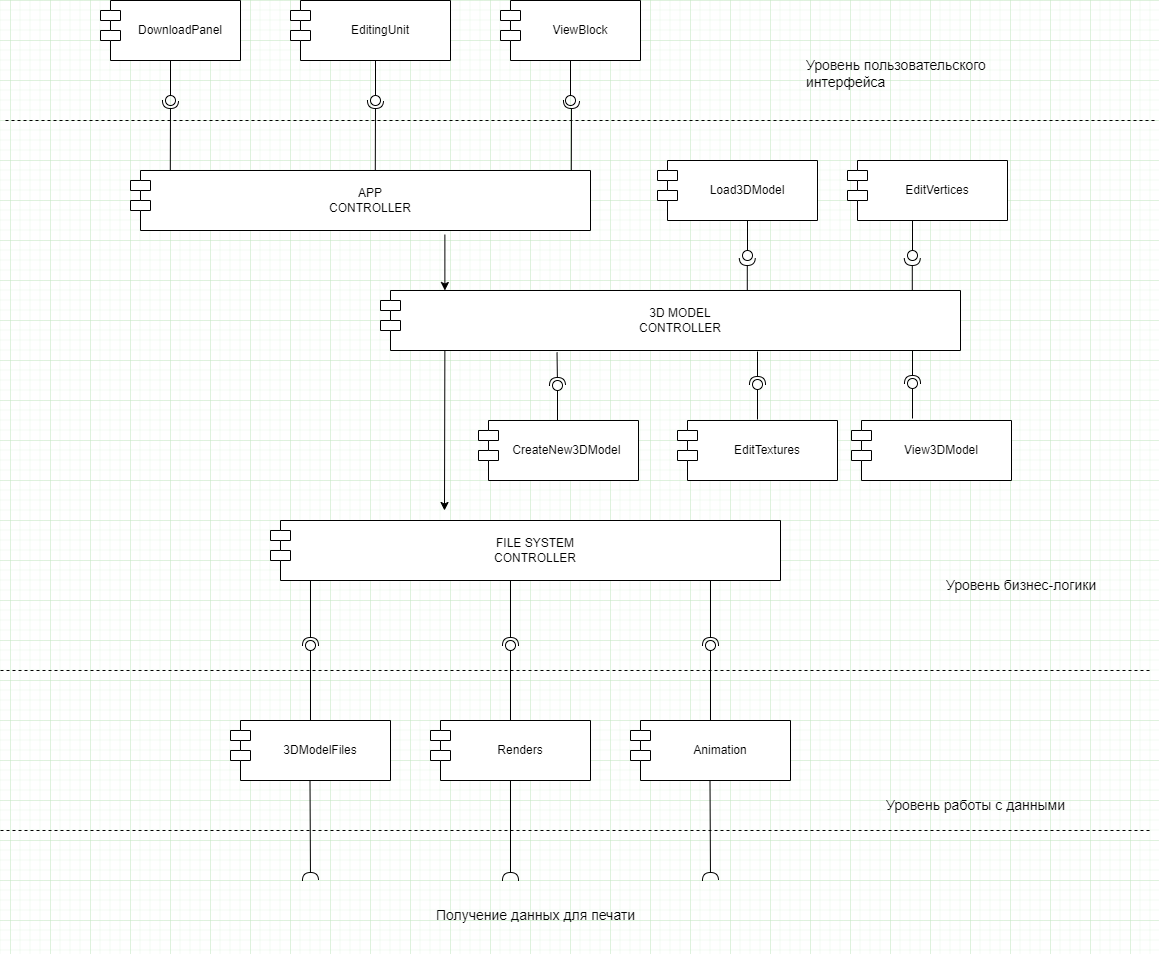

The diagram above was exported from draw.io. Its source (the exported page's mxGraphModel, read from the mxfile embedded in the PNG):
<mxGraphModel dx="2333" dy="1276" grid="1" gridSize="10" guides="1" tooltips="1" connect="1" arrows="1" fold="1" page="0" pageScale="1" pageWidth="827" pageHeight="1169" math="0" shadow="0">
  <root>
    <mxCell id="0" />
    <mxCell id="1" parent="0" />
    <mxCell id="p5GCx1-yyXZPpUNSdn9N-1" value="DownloadPanel" style="shape=module;align=left;spacingLeft=20;align=center;verticalAlign=middle;whiteSpace=wrap;html=1;" parent="1" vertex="1">
      <mxGeometry x="130" y="160" width="140" height="60" as="geometry" />
    </mxCell>
    <mxCell id="p5GCx1-yyXZPpUNSdn9N-2" value="EditingUnit" style="shape=module;align=left;spacingLeft=20;align=center;verticalAlign=middle;whiteSpace=wrap;html=1;" parent="1" vertex="1">
      <mxGeometry x="320" y="160" width="160" height="60" as="geometry" />
    </mxCell>
    <mxCell id="p5GCx1-yyXZPpUNSdn9N-3" value="ViewBlock" style="shape=module;align=left;spacingLeft=20;align=center;verticalAlign=middle;whiteSpace=wrap;html=1;" parent="1" vertex="1">
      <mxGeometry x="530" y="160" width="140" height="60" as="geometry" />
    </mxCell>
    <mxCell id="p5GCx1-yyXZPpUNSdn9N-4" value="Load3DModel" style="shape=module;align=center;spacingLeft=20;align=center;verticalAlign=middle;whiteSpace=wrap;html=1;" parent="1" vertex="1">
      <mxGeometry x="687" y="320" width="160" height="60" as="geometry" />
    </mxCell>
    <mxCell id="p5GCx1-yyXZPpUNSdn9N-5" value="View3DModel" style="shape=module;align=left;spacingLeft=20;align=center;verticalAlign=middle;whiteSpace=wrap;html=1;" parent="1" vertex="1">
      <mxGeometry x="881" y="580" width="160" height="60" as="geometry" />
    </mxCell>
    <mxCell id="p5GCx1-yyXZPpUNSdn9N-6" value="CreateNew3DModel&amp;nbsp;" style="shape=module;align=left;spacingLeft=20;align=center;verticalAlign=middle;whiteSpace=wrap;html=1;" parent="1" vertex="1">
      <mxGeometry x="508" y="580" width="160" height="60" as="geometry" />
    </mxCell>
    <mxCell id="p5GCx1-yyXZPpUNSdn9N-7" value="EditVertices" style="shape=module;align=left;spacingLeft=20;align=center;verticalAlign=middle;whiteSpace=wrap;html=1;" parent="1" vertex="1">
      <mxGeometry x="877" y="320" width="160" height="60" as="geometry" />
    </mxCell>
    <mxCell id="p5GCx1-yyXZPpUNSdn9N-8" value="EditTextures" style="shape=module;align=left;spacingLeft=20;align=center;verticalAlign=middle;whiteSpace=wrap;html=1;" parent="1" vertex="1">
      <mxGeometry x="707" y="580" width="160" height="60" as="geometry" />
    </mxCell>
    <mxCell id="p5GCx1-yyXZPpUNSdn9N-11" value="3DModelFiles" style="shape=module;align=left;spacingLeft=20;align=center;verticalAlign=middle;whiteSpace=wrap;html=1;" parent="1" vertex="1">
      <mxGeometry x="260" y="880" width="160" height="60" as="geometry" />
    </mxCell>
    <mxCell id="p5GCx1-yyXZPpUNSdn9N-12" value="Renders" style="shape=module;align=left;spacingLeft=20;align=center;verticalAlign=middle;whiteSpace=wrap;html=1;" parent="1" vertex="1">
      <mxGeometry x="460" y="880" width="160" height="60" as="geometry" />
    </mxCell>
    <mxCell id="p5GCx1-yyXZPpUNSdn9N-13" value="Animation" style="shape=module;align=left;spacingLeft=20;align=center;verticalAlign=middle;whiteSpace=wrap;html=1;" parent="1" vertex="1">
      <mxGeometry x="660" y="880" width="160" height="60" as="geometry" />
    </mxCell>
    <mxCell id="p5GCx1-yyXZPpUNSdn9N-24" value="Уровень пользовательского интерфейса" style="text;strokeColor=none;fillColor=none;spacingLeft=4;spacingRight=4;overflow=hidden;rotatable=0;points=[[0,0.5],[1,0.5]];portConstraint=eastwest;fontSize=14;whiteSpace=wrap;html=1;" parent="1" vertex="1">
      <mxGeometry x="830" y="210" width="190" height="50" as="geometry" />
    </mxCell>
    <mxCell id="p5GCx1-yyXZPpUNSdn9N-28" value="Уровень бизнес-логики" style="text;strokeColor=none;fillColor=none;spacingLeft=4;spacingRight=4;overflow=hidden;rotatable=0;points=[[0,0.5],[1,0.5]];portConstraint=eastwest;fontSize=14;whiteSpace=wrap;html=1;" parent="1" vertex="1">
      <mxGeometry x="970" y="730" width="190" height="50" as="geometry" />
    </mxCell>
    <mxCell id="p5GCx1-yyXZPpUNSdn9N-32" value="" style="endArrow=none;dashed=1;html=1;rounded=0;" parent="1" edge="1">
      <mxGeometry width="50" height="50" relative="1" as="geometry">
        <mxPoint x="35" y="280" as="sourcePoint" />
        <mxPoint x="1185" y="280" as="targetPoint" />
      </mxGeometry>
    </mxCell>
    <mxCell id="p5GCx1-yyXZPpUNSdn9N-33" value="" style="endArrow=none;dashed=1;html=1;rounded=0;" parent="1" edge="1">
      <mxGeometry width="50" height="50" relative="1" as="geometry">
        <mxPoint x="30" y="830" as="sourcePoint" />
        <mxPoint x="1180" y="830" as="targetPoint" />
      </mxGeometry>
    </mxCell>
    <mxCell id="p5GCx1-yyXZPpUNSdn9N-34" value="" style="endArrow=none;dashed=1;html=1;rounded=0;" parent="1" edge="1">
      <mxGeometry width="50" height="50" relative="1" as="geometry">
        <mxPoint x="30" y="990" as="sourcePoint" />
        <mxPoint x="1180" y="990" as="targetPoint" />
      </mxGeometry>
    </mxCell>
    <mxCell id="p5GCx1-yyXZPpUNSdn9N-35" value="Уровень работы с данными" style="text;strokeColor=none;fillColor=none;spacingLeft=4;spacingRight=4;overflow=hidden;rotatable=0;points=[[0,0.5],[1,0.5]];portConstraint=eastwest;fontSize=14;whiteSpace=wrap;html=1;" parent="1" vertex="1">
      <mxGeometry x="910" y="950" width="190" height="50" as="geometry" />
    </mxCell>
    <mxCell id="p5GCx1-yyXZPpUNSdn9N-44" value="" style="rounded=0;orthogonalLoop=1;jettySize=auto;html=1;endArrow=halfCircle;endFill=0;endSize=6;strokeWidth=1;sketch=0;fontSize=12;curved=1;exitX=0.5;exitY=1;exitDx=0;exitDy=0;" parent="1" source="p5GCx1-yyXZPpUNSdn9N-12" edge="1">
      <mxGeometry relative="1" as="geometry">
        <mxPoint x="575" y="865" as="sourcePoint" />
        <mxPoint x="540" y="1040" as="targetPoint" />
      </mxGeometry>
    </mxCell>
    <mxCell id="p5GCx1-yyXZPpUNSdn9N-45" value="" style="ellipse;whiteSpace=wrap;html=1;align=center;aspect=fixed;fillColor=none;strokeColor=none;resizable=0;perimeter=centerPerimeter;rotatable=0;allowArrows=0;points=[];outlineConnect=1;" parent="1" vertex="1">
      <mxGeometry x="550" y="860" width="10" height="10" as="geometry" />
    </mxCell>
    <mxCell id="p5GCx1-yyXZPpUNSdn9N-46" value="" style="rounded=0;orthogonalLoop=1;jettySize=auto;html=1;endArrow=halfCircle;endFill=0;endSize=6;strokeWidth=1;sketch=0;fontSize=12;curved=1;exitX=0.5;exitY=1;exitDx=0;exitDy=0;" parent="1" edge="1">
      <mxGeometry relative="1" as="geometry">
        <mxPoint x="339.5" y="940" as="sourcePoint" />
        <mxPoint x="340" y="1040" as="targetPoint" />
      </mxGeometry>
    </mxCell>
    <mxCell id="p5GCx1-yyXZPpUNSdn9N-47" value="" style="rounded=0;orthogonalLoop=1;jettySize=auto;html=1;endArrow=halfCircle;endFill=0;endSize=6;strokeWidth=1;sketch=0;fontSize=12;curved=1;exitX=0.5;exitY=1;exitDx=0;exitDy=0;" parent="1" edge="1">
      <mxGeometry relative="1" as="geometry">
        <mxPoint x="739.5" y="940" as="sourcePoint" />
        <mxPoint x="740" y="1040" as="targetPoint" />
      </mxGeometry>
    </mxCell>
    <mxCell id="p5GCx1-yyXZPpUNSdn9N-50" value="" style="ellipse;whiteSpace=wrap;html=1;align=center;aspect=fixed;fillColor=none;strokeColor=none;resizable=0;perimeter=centerPerimeter;rotatable=0;allowArrows=0;points=[];outlineConnect=1;" parent="1" vertex="1">
      <mxGeometry x="400" y="390" width="10" height="10" as="geometry" />
    </mxCell>
    <mxCell id="p5GCx1-yyXZPpUNSdn9N-73" value="3D MODEL&lt;br&gt;CONTROLLER" style="shape=module;align=left;spacingLeft=20;align=center;verticalAlign=middle;whiteSpace=wrap;html=1;" parent="1" vertex="1">
      <mxGeometry x="410" y="450" width="580" height="60" as="geometry" />
    </mxCell>
    <mxCell id="p5GCx1-yyXZPpUNSdn9N-76" value="" style="ellipse;whiteSpace=wrap;html=1;align=center;aspect=fixed;fillColor=none;strokeColor=none;resizable=0;perimeter=centerPerimeter;rotatable=0;allowArrows=0;points=[];outlineConnect=1;" parent="1" vertex="1">
      <mxGeometry x="360" y="650" width="10" height="10" as="geometry" />
    </mxCell>
    <mxCell id="p5GCx1-yyXZPpUNSdn9N-81" value="" style="rounded=0;orthogonalLoop=1;jettySize=auto;html=1;endArrow=halfCircle;endFill=0;endSize=6;strokeWidth=1;sketch=0;exitX=0.344;exitY=1.03;exitDx=0;exitDy=0;exitPerimeter=0;" parent="1" target="p5GCx1-yyXZPpUNSdn9N-83" edge="1">
      <mxGeometry relative="1" as="geometry">
        <mxPoint x="586.52" y="511.8000000000002" as="sourcePoint" />
      </mxGeometry>
    </mxCell>
    <mxCell id="p5GCx1-yyXZPpUNSdn9N-82" value="" style="rounded=0;orthogonalLoop=1;jettySize=auto;html=1;endArrow=oval;endFill=0;sketch=0;sourcePerimeterSpacing=0;targetPerimeterSpacing=0;endSize=10;exitX=0.5;exitY=0;exitDx=0;exitDy=0;" parent="1" target="p5GCx1-yyXZPpUNSdn9N-83" edge="1">
      <mxGeometry relative="1" as="geometry">
        <mxPoint x="587" y="580" as="sourcePoint" />
      </mxGeometry>
    </mxCell>
    <mxCell id="p5GCx1-yyXZPpUNSdn9N-83" value="" style="ellipse;whiteSpace=wrap;html=1;align=center;aspect=fixed;fillColor=none;strokeColor=none;resizable=0;perimeter=centerPerimeter;rotatable=0;allowArrows=0;points=[];outlineConnect=1;" parent="1" vertex="1">
      <mxGeometry x="582" y="540" width="10" height="10" as="geometry" />
    </mxCell>
    <mxCell id="p5GCx1-yyXZPpUNSdn9N-84" value="" style="rounded=0;orthogonalLoop=1;jettySize=auto;html=1;endArrow=halfCircle;endFill=0;endSize=6;strokeWidth=1;sketch=0;" parent="1" edge="1">
      <mxGeometry relative="1" as="geometry">
        <mxPoint x="776.79" y="450" as="sourcePoint" />
        <mxPoint x="776.79" y="417" as="targetPoint" />
      </mxGeometry>
    </mxCell>
    <mxCell id="p5GCx1-yyXZPpUNSdn9N-85" value="" style="rounded=0;orthogonalLoop=1;jettySize=auto;html=1;endArrow=oval;endFill=0;sketch=0;sourcePerimeterSpacing=0;targetPerimeterSpacing=0;endSize=10;" parent="1" source="p5GCx1-yyXZPpUNSdn9N-86" edge="1">
      <mxGeometry relative="1" as="geometry">
        <mxPoint x="777" y="415" as="targetPoint" />
      </mxGeometry>
    </mxCell>
    <mxCell id="p5GCx1-yyXZPpUNSdn9N-86" value="" style="ellipse;whiteSpace=wrap;html=1;align=center;aspect=fixed;fillColor=none;strokeColor=none;resizable=0;perimeter=centerPerimeter;rotatable=0;allowArrows=0;points=[];outlineConnect=1;" parent="1" vertex="1">
      <mxGeometry x="772" y="375" width="10" height="10" as="geometry" />
    </mxCell>
    <mxCell id="p5GCx1-yyXZPpUNSdn9N-87" value="" style="rounded=0;orthogonalLoop=1;jettySize=auto;html=1;endArrow=halfCircle;endFill=0;endSize=6;strokeWidth=1;sketch=0;exitX=0.344;exitY=1.03;exitDx=0;exitDy=0;exitPerimeter=0;" parent="1" target="p5GCx1-yyXZPpUNSdn9N-89" edge="1">
      <mxGeometry relative="1" as="geometry">
        <mxPoint x="787" y="511" as="sourcePoint" />
      </mxGeometry>
    </mxCell>
    <mxCell id="p5GCx1-yyXZPpUNSdn9N-88" value="" style="rounded=0;orthogonalLoop=1;jettySize=auto;html=1;endArrow=oval;endFill=0;sketch=0;sourcePerimeterSpacing=0;targetPerimeterSpacing=0;endSize=10;exitX=0.5;exitY=0;exitDx=0;exitDy=0;" parent="1" target="p5GCx1-yyXZPpUNSdn9N-89" edge="1">
      <mxGeometry relative="1" as="geometry">
        <mxPoint x="787" y="579" as="sourcePoint" />
      </mxGeometry>
    </mxCell>
    <mxCell id="p5GCx1-yyXZPpUNSdn9N-89" value="" style="ellipse;whiteSpace=wrap;html=1;align=center;aspect=fixed;fillColor=none;strokeColor=none;resizable=0;perimeter=centerPerimeter;rotatable=0;allowArrows=0;points=[];outlineConnect=1;" parent="1" vertex="1">
      <mxGeometry x="782" y="539" width="10" height="10" as="geometry" />
    </mxCell>
    <mxCell id="p5GCx1-yyXZPpUNSdn9N-90" value="" style="rounded=0;orthogonalLoop=1;jettySize=auto;html=1;endArrow=halfCircle;endFill=0;endSize=6;strokeWidth=1;sketch=0;exitX=0.344;exitY=1.03;exitDx=0;exitDy=0;exitPerimeter=0;" parent="1" target="p5GCx1-yyXZPpUNSdn9N-92" edge="1">
      <mxGeometry relative="1" as="geometry">
        <mxPoint x="942" y="510" as="sourcePoint" />
      </mxGeometry>
    </mxCell>
    <mxCell id="p5GCx1-yyXZPpUNSdn9N-91" value="" style="rounded=0;orthogonalLoop=1;jettySize=auto;html=1;endArrow=oval;endFill=0;sketch=0;sourcePerimeterSpacing=0;targetPerimeterSpacing=0;endSize=10;exitX=0.5;exitY=0;exitDx=0;exitDy=0;" parent="1" target="p5GCx1-yyXZPpUNSdn9N-92" edge="1">
      <mxGeometry relative="1" as="geometry">
        <mxPoint x="942" y="578" as="sourcePoint" />
      </mxGeometry>
    </mxCell>
    <mxCell id="p5GCx1-yyXZPpUNSdn9N-92" value="" style="ellipse;whiteSpace=wrap;html=1;align=center;aspect=fixed;fillColor=none;strokeColor=none;resizable=0;perimeter=centerPerimeter;rotatable=0;allowArrows=0;points=[];outlineConnect=1;" parent="1" vertex="1">
      <mxGeometry x="937" y="538" width="10" height="10" as="geometry" />
    </mxCell>
    <mxCell id="p5GCx1-yyXZPpUNSdn9N-93" value="" style="rounded=0;orthogonalLoop=1;jettySize=auto;html=1;endArrow=halfCircle;endFill=0;endSize=6;strokeWidth=1;sketch=0;" parent="1" edge="1">
      <mxGeometry relative="1" as="geometry">
        <mxPoint x="941.79" y="450" as="sourcePoint" />
        <mxPoint x="941.79" y="417" as="targetPoint" />
      </mxGeometry>
    </mxCell>
    <mxCell id="p5GCx1-yyXZPpUNSdn9N-94" value="" style="rounded=0;orthogonalLoop=1;jettySize=auto;html=1;endArrow=oval;endFill=0;sketch=0;sourcePerimeterSpacing=0;targetPerimeterSpacing=0;endSize=10;" parent="1" source="p5GCx1-yyXZPpUNSdn9N-95" edge="1">
      <mxGeometry relative="1" as="geometry">
        <mxPoint x="942" y="415" as="targetPoint" />
      </mxGeometry>
    </mxCell>
    <mxCell id="p5GCx1-yyXZPpUNSdn9N-95" value="" style="ellipse;whiteSpace=wrap;html=1;align=center;aspect=fixed;fillColor=none;strokeColor=none;resizable=0;perimeter=centerPerimeter;rotatable=0;allowArrows=0;points=[];outlineConnect=1;" parent="1" vertex="1">
      <mxGeometry x="937" y="375" width="10" height="10" as="geometry" />
    </mxCell>
    <mxCell id="p5GCx1-yyXZPpUNSdn9N-99" value="FILE SYSTEM&lt;br&gt;CONTROLLER" style="shape=module;align=left;spacingLeft=20;align=center;verticalAlign=middle;whiteSpace=wrap;html=1;" parent="1" vertex="1">
      <mxGeometry x="300" y="680" width="510" height="60" as="geometry" />
    </mxCell>
    <mxCell id="p5GCx1-yyXZPpUNSdn9N-100" value="" style="rounded=0;orthogonalLoop=1;jettySize=auto;html=1;endArrow=halfCircle;endFill=0;endSize=6;strokeWidth=1;sketch=0;exitX=0.344;exitY=1.03;exitDx=0;exitDy=0;exitPerimeter=0;" parent="1" target="p5GCx1-yyXZPpUNSdn9N-102" edge="1">
      <mxGeometry relative="1" as="geometry">
        <mxPoint x="340" y="740" as="sourcePoint" />
      </mxGeometry>
    </mxCell>
    <mxCell id="p5GCx1-yyXZPpUNSdn9N-101" value="" style="rounded=0;orthogonalLoop=1;jettySize=auto;html=1;endArrow=oval;endFill=0;sketch=0;sourcePerimeterSpacing=0;targetPerimeterSpacing=0;endSize=10;exitX=0.5;exitY=0;exitDx=0;exitDy=0;" parent="1" source="p5GCx1-yyXZPpUNSdn9N-11" target="p5GCx1-yyXZPpUNSdn9N-102" edge="1">
      <mxGeometry relative="1" as="geometry">
        <mxPoint x="340" y="808" as="sourcePoint" />
      </mxGeometry>
    </mxCell>
    <mxCell id="p5GCx1-yyXZPpUNSdn9N-102" value="" style="ellipse;whiteSpace=wrap;html=1;align=center;aspect=fixed;fillColor=none;strokeColor=none;resizable=0;perimeter=centerPerimeter;rotatable=0;allowArrows=0;points=[];outlineConnect=1;" parent="1" vertex="1">
      <mxGeometry x="335" y="800" width="10" height="10" as="geometry" />
    </mxCell>
    <mxCell id="p5GCx1-yyXZPpUNSdn9N-103" value="" style="rounded=0;orthogonalLoop=1;jettySize=auto;html=1;endArrow=halfCircle;endFill=0;endSize=6;strokeWidth=1;sketch=0;exitX=0.344;exitY=1.03;exitDx=0;exitDy=0;exitPerimeter=0;" parent="1" target="p5GCx1-yyXZPpUNSdn9N-105" edge="1">
      <mxGeometry relative="1" as="geometry">
        <mxPoint x="540" y="740" as="sourcePoint" />
      </mxGeometry>
    </mxCell>
    <mxCell id="p5GCx1-yyXZPpUNSdn9N-104" value="" style="rounded=0;orthogonalLoop=1;jettySize=auto;html=1;endArrow=oval;endFill=0;sketch=0;sourcePerimeterSpacing=0;targetPerimeterSpacing=0;endSize=10;exitX=0.5;exitY=0;exitDx=0;exitDy=0;" parent="1" target="p5GCx1-yyXZPpUNSdn9N-105" edge="1">
      <mxGeometry relative="1" as="geometry">
        <mxPoint x="540" y="880" as="sourcePoint" />
      </mxGeometry>
    </mxCell>
    <mxCell id="p5GCx1-yyXZPpUNSdn9N-105" value="" style="ellipse;whiteSpace=wrap;html=1;align=center;aspect=fixed;fillColor=none;strokeColor=none;resizable=0;perimeter=centerPerimeter;rotatable=0;allowArrows=0;points=[];outlineConnect=1;" parent="1" vertex="1">
      <mxGeometry x="535" y="800" width="10" height="10" as="geometry" />
    </mxCell>
    <mxCell id="p5GCx1-yyXZPpUNSdn9N-106" value="" style="rounded=0;orthogonalLoop=1;jettySize=auto;html=1;endArrow=halfCircle;endFill=0;endSize=6;strokeWidth=1;sketch=0;exitX=0.344;exitY=1.03;exitDx=0;exitDy=0;exitPerimeter=0;" parent="1" target="p5GCx1-yyXZPpUNSdn9N-108" edge="1">
      <mxGeometry relative="1" as="geometry">
        <mxPoint x="740" y="740" as="sourcePoint" />
      </mxGeometry>
    </mxCell>
    <mxCell id="p5GCx1-yyXZPpUNSdn9N-107" value="" style="rounded=0;orthogonalLoop=1;jettySize=auto;html=1;endArrow=oval;endFill=0;sketch=0;sourcePerimeterSpacing=0;targetPerimeterSpacing=0;endSize=10;exitX=0.5;exitY=0;exitDx=0;exitDy=0;" parent="1" target="p5GCx1-yyXZPpUNSdn9N-108" edge="1">
      <mxGeometry relative="1" as="geometry">
        <mxPoint x="740" y="880" as="sourcePoint" />
      </mxGeometry>
    </mxCell>
    <mxCell id="p5GCx1-yyXZPpUNSdn9N-108" value="" style="ellipse;whiteSpace=wrap;html=1;align=center;aspect=fixed;fillColor=none;strokeColor=none;resizable=0;perimeter=centerPerimeter;rotatable=0;allowArrows=0;points=[];outlineConnect=1;" parent="1" vertex="1">
      <mxGeometry x="735" y="800" width="10" height="10" as="geometry" />
    </mxCell>
    <mxCell id="p5GCx1-yyXZPpUNSdn9N-109" value="APP&lt;br&gt;CONTROLLER" style="shape=module;align=left;spacingLeft=20;align=center;verticalAlign=middle;whiteSpace=wrap;html=1;" parent="1" vertex="1">
      <mxGeometry x="160" y="330" width="460" height="60" as="geometry" />
    </mxCell>
    <mxCell id="p5GCx1-yyXZPpUNSdn9N-111" value="" style="endArrow=classic;html=1;rounded=0;exitX=0.407;exitY=1.061;exitDx=0;exitDy=0;entryX=0.5;entryY=0;entryDx=0;entryDy=0;exitPerimeter=0;" parent="1" edge="1">
      <mxGeometry width="50" height="50" relative="1" as="geometry">
        <mxPoint x="474.38" y="394" as="sourcePoint" />
        <mxPoint x="474.38" y="450" as="targetPoint" />
      </mxGeometry>
    </mxCell>
    <mxCell id="p5GCx1-yyXZPpUNSdn9N-112" value="" style="endArrow=classic;html=1;rounded=0;exitX=0.407;exitY=1.061;exitDx=0;exitDy=0;exitPerimeter=0;" parent="1" edge="1">
      <mxGeometry width="50" height="50" relative="1" as="geometry">
        <mxPoint x="474.37" y="510" as="sourcePoint" />
        <mxPoint x="474" y="670" as="targetPoint" />
      </mxGeometry>
    </mxCell>
    <mxCell id="p5GCx1-yyXZPpUNSdn9N-113" value="" style="rounded=0;orthogonalLoop=1;jettySize=auto;html=1;endArrow=halfCircle;endFill=0;endSize=6;strokeWidth=1;sketch=0;" parent="1" edge="1">
      <mxGeometry relative="1" as="geometry">
        <mxPoint x="199.78999999999996" y="330" as="sourcePoint" />
        <mxPoint x="200" y="260" as="targetPoint" />
      </mxGeometry>
    </mxCell>
    <mxCell id="p5GCx1-yyXZPpUNSdn9N-114" value="" style="rounded=0;orthogonalLoop=1;jettySize=auto;html=1;endArrow=oval;endFill=0;sketch=0;sourcePerimeterSpacing=0;targetPerimeterSpacing=0;endSize=10;" parent="1" edge="1">
      <mxGeometry relative="1" as="geometry">
        <mxPoint x="200" y="260" as="targetPoint" />
        <mxPoint x="200" y="220" as="sourcePoint" />
      </mxGeometry>
    </mxCell>
    <mxCell id="p5GCx1-yyXZPpUNSdn9N-115" value="" style="ellipse;whiteSpace=wrap;html=1;align=center;aspect=fixed;fillColor=none;strokeColor=none;resizable=0;perimeter=centerPerimeter;rotatable=0;allowArrows=0;points=[];outlineConnect=1;" parent="1" vertex="1">
      <mxGeometry x="185" y="215" width="10" height="10" as="geometry" />
    </mxCell>
    <mxCell id="p5GCx1-yyXZPpUNSdn9N-116" value="" style="rounded=0;orthogonalLoop=1;jettySize=auto;html=1;endArrow=halfCircle;endFill=0;endSize=6;strokeWidth=1;sketch=0;" parent="1" edge="1">
      <mxGeometry relative="1" as="geometry">
        <mxPoint x="404.78999999999996" y="330" as="sourcePoint" />
        <mxPoint x="405" y="260" as="targetPoint" />
      </mxGeometry>
    </mxCell>
    <mxCell id="p5GCx1-yyXZPpUNSdn9N-117" value="" style="rounded=0;orthogonalLoop=1;jettySize=auto;html=1;endArrow=oval;endFill=0;sketch=0;sourcePerimeterSpacing=0;targetPerimeterSpacing=0;endSize=10;" parent="1" source="p5GCx1-yyXZPpUNSdn9N-118" edge="1">
      <mxGeometry relative="1" as="geometry">
        <mxPoint x="405" y="260" as="targetPoint" />
      </mxGeometry>
    </mxCell>
    <mxCell id="p5GCx1-yyXZPpUNSdn9N-118" value="" style="ellipse;whiteSpace=wrap;html=1;align=center;aspect=fixed;fillColor=none;strokeColor=none;resizable=0;perimeter=centerPerimeter;rotatable=0;allowArrows=0;points=[];outlineConnect=1;" parent="1" vertex="1">
      <mxGeometry x="400" y="215" width="10" height="10" as="geometry" />
    </mxCell>
    <mxCell id="p5GCx1-yyXZPpUNSdn9N-119" value="" style="rounded=0;orthogonalLoop=1;jettySize=auto;html=1;endArrow=halfCircle;endFill=0;endSize=6;strokeWidth=1;sketch=0;" parent="1" edge="1">
      <mxGeometry relative="1" as="geometry">
        <mxPoint x="600.79" y="330" as="sourcePoint" />
        <mxPoint x="601" y="260" as="targetPoint" />
      </mxGeometry>
    </mxCell>
    <mxCell id="p5GCx1-yyXZPpUNSdn9N-120" value="" style="rounded=0;orthogonalLoop=1;jettySize=auto;html=1;endArrow=oval;endFill=0;sketch=0;sourcePerimeterSpacing=0;targetPerimeterSpacing=0;endSize=10;" parent="1" edge="1">
      <mxGeometry relative="1" as="geometry">
        <mxPoint x="600" y="260" as="targetPoint" />
        <mxPoint x="600" y="220" as="sourcePoint" />
      </mxGeometry>
    </mxCell>
    <mxCell id="p5GCx1-yyXZPpUNSdn9N-121" value="" style="ellipse;whiteSpace=wrap;html=1;align=center;aspect=fixed;fillColor=none;strokeColor=none;resizable=0;perimeter=centerPerimeter;rotatable=0;allowArrows=0;points=[];outlineConnect=1;" parent="1" vertex="1">
      <mxGeometry x="610" y="215" width="10" height="10" as="geometry" />
    </mxCell>
    <mxCell id="-WQOK8d_jtbTu6wUzFxJ-2" value="Получение данных для печати" style="text;strokeColor=none;fillColor=none;spacingLeft=4;spacingRight=4;overflow=hidden;rotatable=0;points=[[0,0.5],[1,0.5]];portConstraint=eastwest;fontSize=14;whiteSpace=wrap;html=1;" vertex="1" parent="1">
      <mxGeometry x="460" y="1060" width="225" height="50" as="geometry" />
    </mxCell>
  </root>
</mxGraphModel>